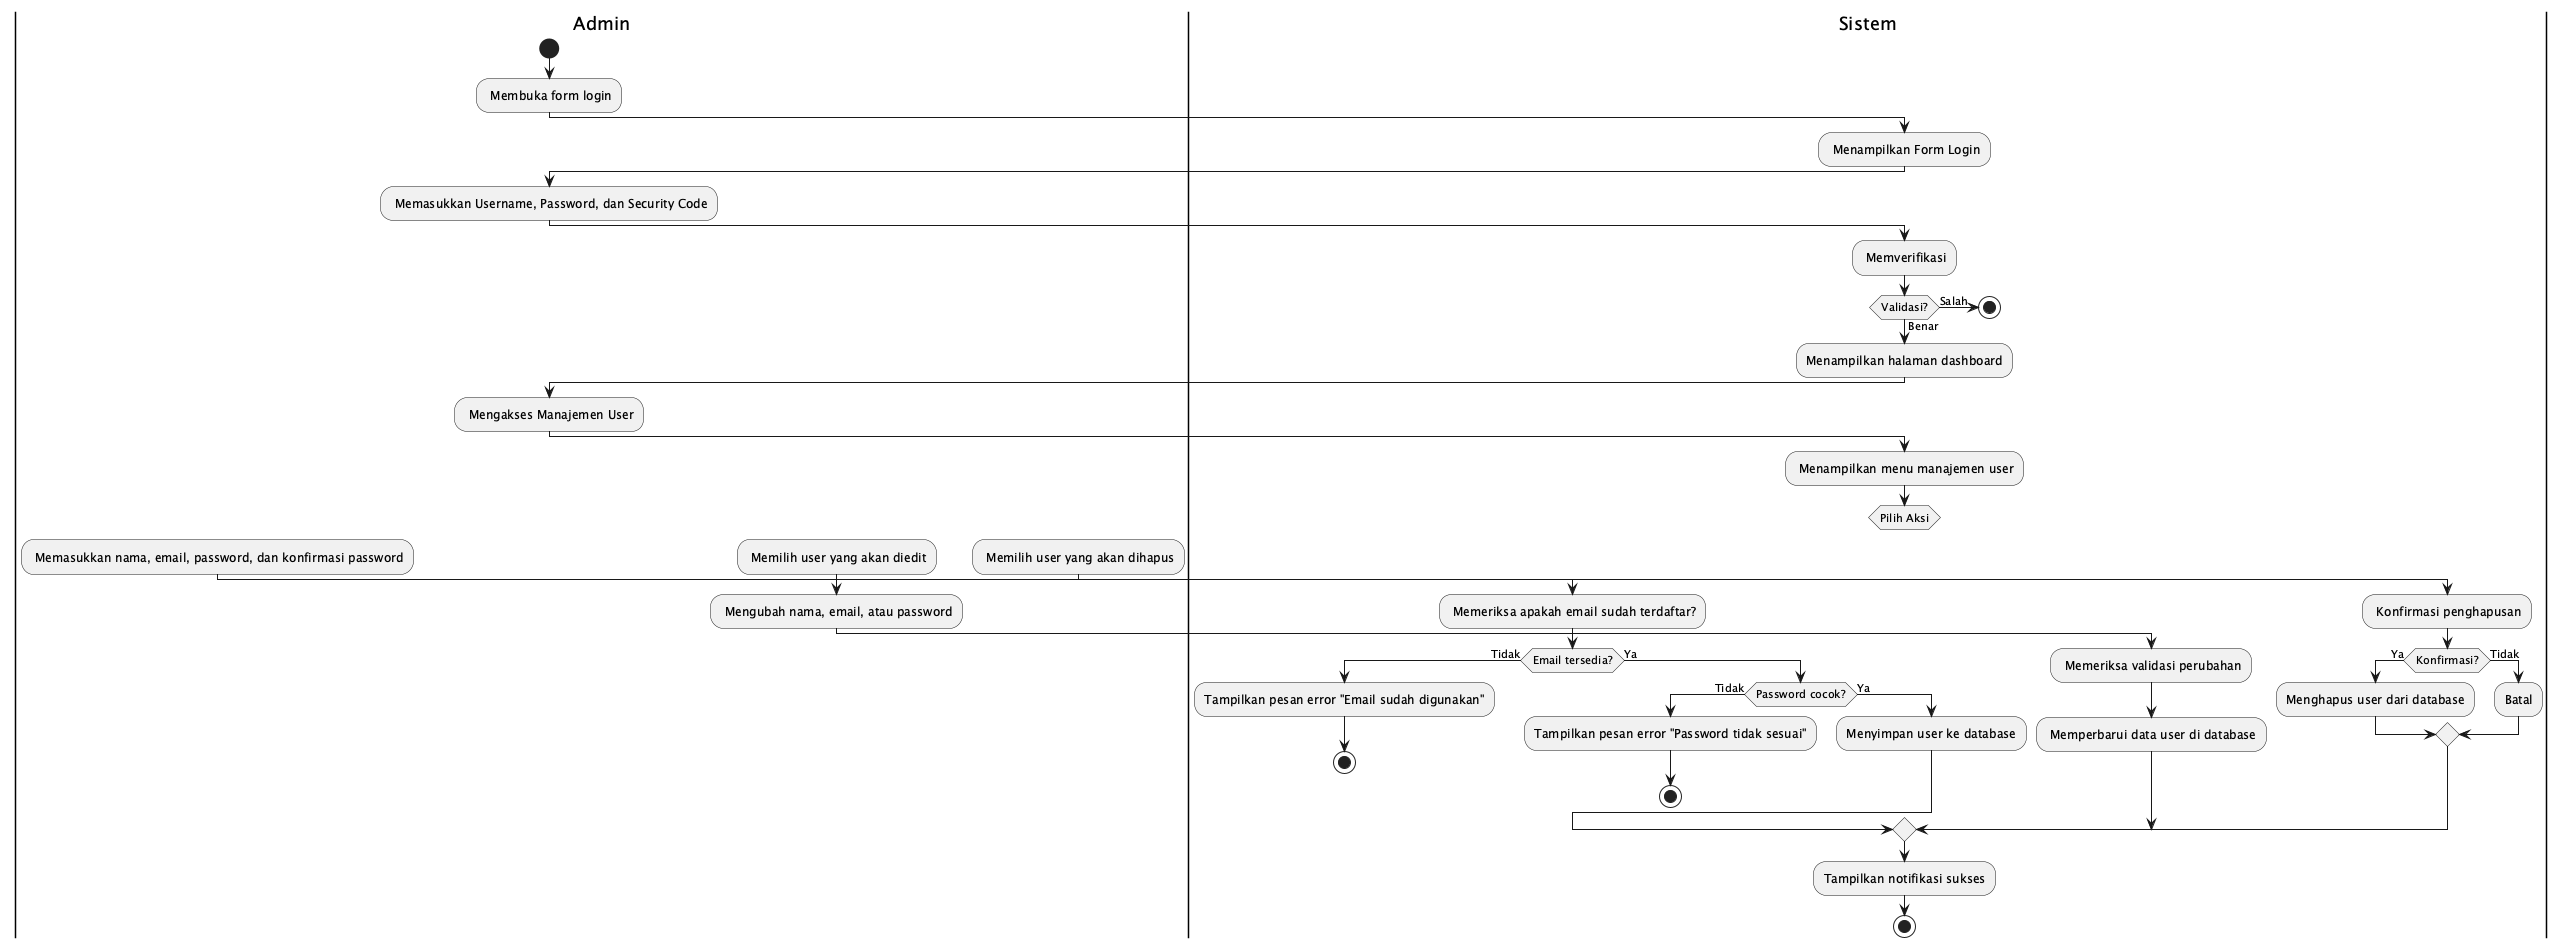

The diagram above was rendered by PlantUML. Its source (embedded in the PNG):
@startuml
|Admin|
start
: Membuka form login;
|Sistem|
: Menampilkan Form Login;
|Admin|
: Memasukkan Username, Password, dan Security Code;
|Sistem|
: Memverifikasi;

if (Validasi?) then (Salah)
    stop
else (Benar)
    :Menampilkan halaman dashboard;
endif

|Admin|
: Mengakses Manajemen User;
|Sistem|
: Menampilkan menu manajemen user;

switch (Pilih Aksi)
case (Tambah User)
    |Admin|
    : Memasukkan nama, email, password, dan konfirmasi password;
    |Sistem|
    : Memeriksa apakah email sudah terdaftar?;
    if (Email tersedia?) then (Tidak)
        :Tampilkan pesan error "Email sudah digunakan";
        stop
    else (Ya)
        if (Password cocok?) then (Tidak)
            :Tampilkan pesan error "Password tidak sesuai";
            stop
        else (Ya)
            :Menyimpan user ke database;
        endif
    endif
case (Edit User)
    |Admin|
    : Memilih user yang akan diedit;
    : Mengubah nama, email, atau password;
    |Sistem|
    : Memeriksa validasi perubahan;
    : Memperbarui data user di database;
case (Hapus User)
    |Admin|
    : Memilih user yang akan dihapus;
    |Sistem|
    : Konfirmasi penghapusan;
    if (Konfirmasi?) then (Ya)
        :Menghapus user dari database;
    else (Tidak)
        :Batal;
    endif
endswitch

:Tampilkan notifikasi sukses;
stop
@enduml